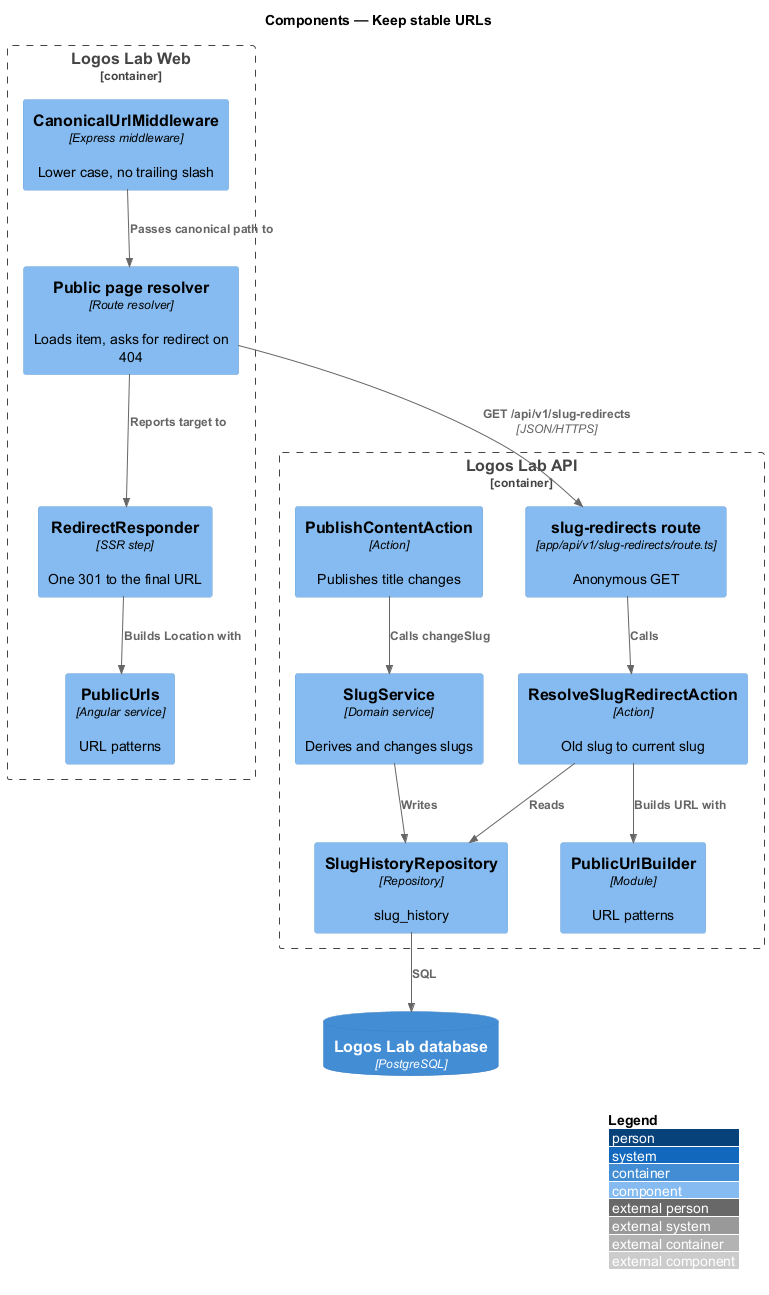

The diagram above was rendered by PlantUML. Its source (embedded in the PNG):
@startuml
!include <C4/C4_Component>
LAYOUT_WITH_LEGEND()
title Components — Keep stable URLs

Container_Boundary(web, "Logos Lab Web") {
  Component(mw, "CanonicalUrlMiddleware", "Express middleware", "Lower case, no trailing slash")
  Component(resolver, "Public page resolver", "Route resolver", "Loads item, asks for redirect on 404")
  Component(responder, "RedirectResponder", "SSR step", "One 301 to the final URL")
  Component(urls, "PublicUrls", "Angular service", "URL patterns")
}
Container_Boundary(api, "Logos Lab API") {
  Component(route, "slug-redirects route", "app/api/v1/slug-redirects/route.ts", "Anonymous GET")
  Component(resolve, "ResolveSlugRedirectAction", "Action", "Old slug to current slug")
  Component(publish, "PublishContentAction", "Action", "Publishes title changes")
  Component(slugs, "SlugService", "Domain service", "Derives and changes slugs")
  Component(repo, "SlugHistoryRepository", "Repository", "slug_history")
  Component(builder, "PublicUrlBuilder", "Module", "URL patterns")
}
ContainerDb(db, "Logos Lab database", "PostgreSQL", "")
Rel(mw, resolver, "Passes canonical path to")
Rel(resolver, route, "GET /api/v1/slug-redirects", "JSON/HTTPS")
Rel(resolver, responder, "Reports target to")
Rel(responder, urls, "Builds Location with")
Rel(route, resolve, "Calls")
Rel(resolve, repo, "Reads")
Rel(publish, slugs, "Calls changeSlug")
Rel(slugs, repo, "Writes")
Rel(repo, db, "SQL")
Rel(resolve, builder, "Builds URL with")
@enduml